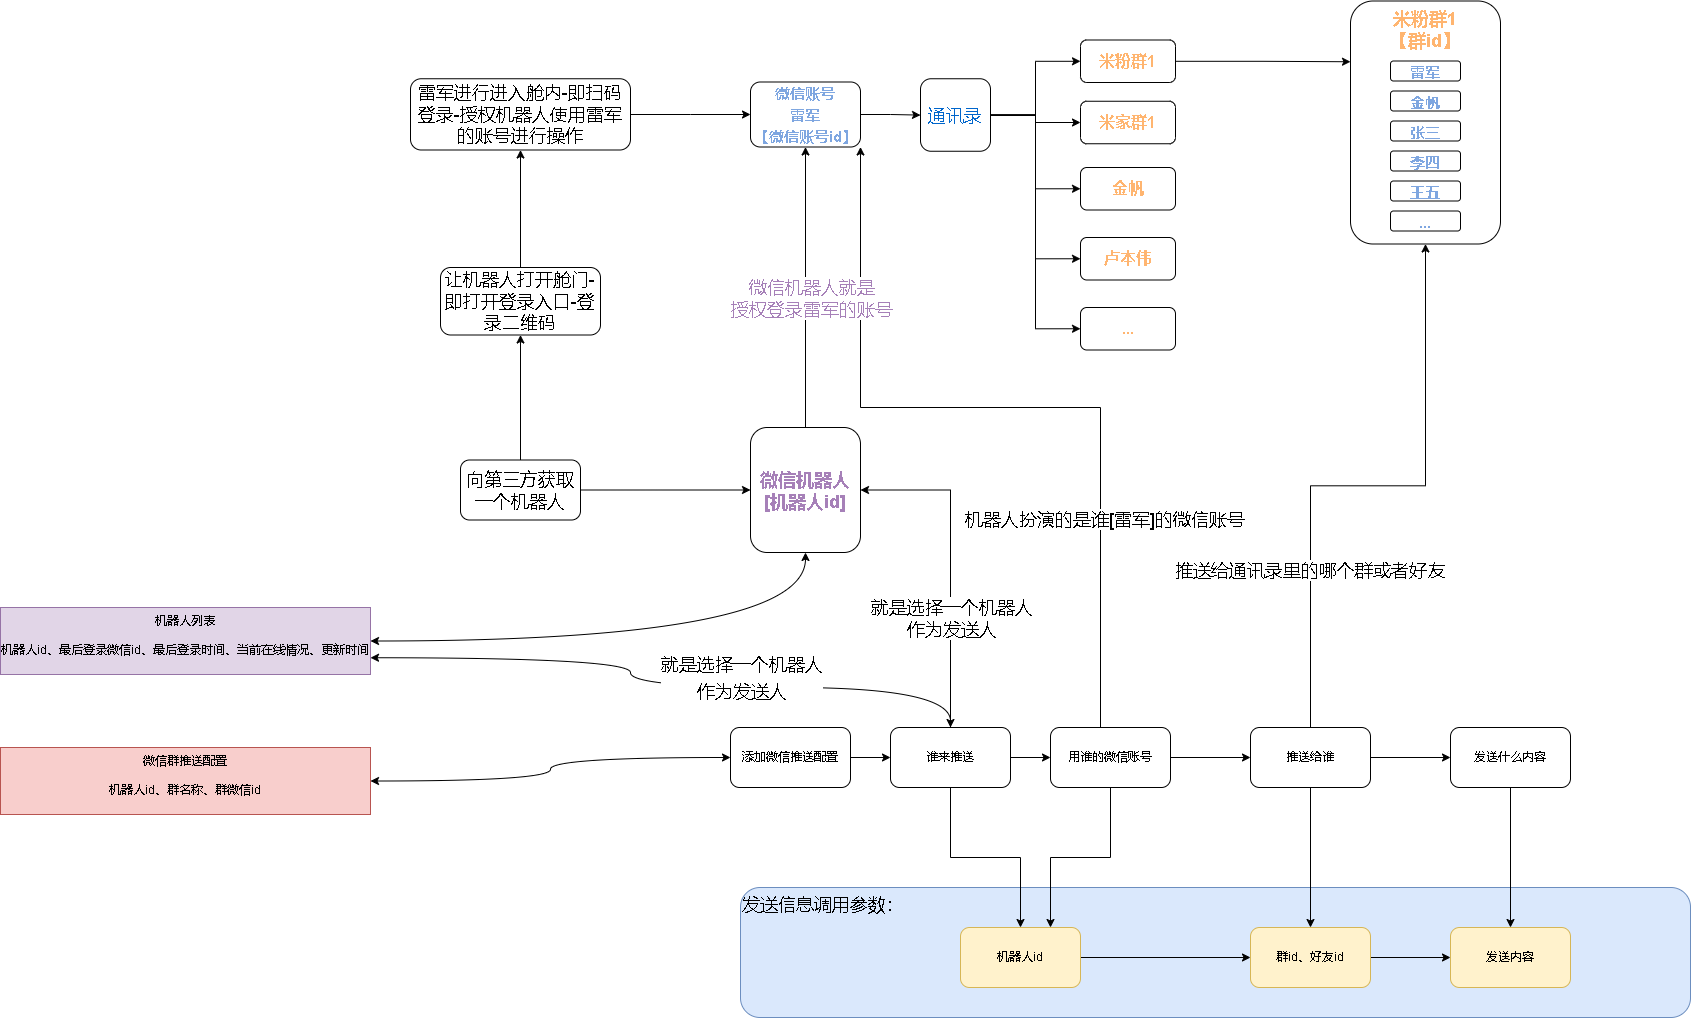

The diagram above was exported from draw.io. Its source (the exported page's mxGraphModel, read from the mxfile embedded in the PNG):
<mxGraphModel dx="2249" dy="754" grid="1" gridSize="10" guides="1" tooltips="1" connect="1" arrows="1" fold="1" page="1" pageScale="1" pageWidth="827" pageHeight="1169" math="0" shadow="0">
  <root>
    <mxCell id="0" />
    <mxCell id="1" parent="0" />
    <mxCell id="YGVoMXdqs_4ghO0lIFOt-67" value="发送信息调用参数：" style="rounded=1;whiteSpace=wrap;html=1;fontSize=18;align=left;verticalAlign=top;fillColor=#dae8fc;strokeColor=#6c8ebf;" parent="1" vertex="1">
      <mxGeometry x="50" y="920" width="950" height="130" as="geometry" />
    </mxCell>
    <mxCell id="YGVoMXdqs_4ghO0lIFOt-4" value="" style="edgeStyle=orthogonalEdgeStyle;rounded=0;orthogonalLoop=1;jettySize=auto;html=1;" parent="1" source="YGVoMXdqs_4ghO0lIFOt-1" target="YGVoMXdqs_4ghO0lIFOt-3" edge="1">
      <mxGeometry relative="1" as="geometry" />
    </mxCell>
    <mxCell id="YGVoMXdqs_4ghO0lIFOt-1" value="添加微信推送配置" style="rounded=1;whiteSpace=wrap;html=1;" parent="1" vertex="1">
      <mxGeometry x="40" y="760" width="120" height="60" as="geometry" />
    </mxCell>
    <mxCell id="YGVoMXdqs_4ghO0lIFOt-6" value="" style="edgeStyle=orthogonalEdgeStyle;rounded=0;orthogonalLoop=1;jettySize=auto;html=1;" parent="1" source="YGVoMXdqs_4ghO0lIFOt-3" target="YGVoMXdqs_4ghO0lIFOt-5" edge="1">
      <mxGeometry relative="1" as="geometry" />
    </mxCell>
    <mxCell id="YGVoMXdqs_4ghO0lIFOt-40" style="edgeStyle=orthogonalEdgeStyle;rounded=0;orthogonalLoop=1;jettySize=auto;html=1;entryX=1;entryY=0.5;entryDx=0;entryDy=0;fontSize=18;fontColor=#A680B8;" parent="1" source="YGVoMXdqs_4ghO0lIFOt-3" target="YGVoMXdqs_4ghO0lIFOt-34" edge="1">
      <mxGeometry relative="1" as="geometry">
        <Array as="points">
          <mxPoint x="260" y="523" />
        </Array>
      </mxGeometry>
    </mxCell>
    <mxCell id="YGVoMXdqs_4ghO0lIFOt-41" value="&lt;font color=&quot;#000000&quot;&gt;就是选择一个机器人&lt;br&gt;作为发送人&lt;/font&gt;" style="edgeLabel;html=1;align=center;verticalAlign=middle;resizable=0;points=[];fontSize=18;fontColor=#A680B8;" parent="YGVoMXdqs_4ghO0lIFOt-40" vertex="1" connectable="0">
      <mxGeometry x="-0.371" y="2" relative="1" as="geometry">
        <mxPoint x="2" y="-7" as="offset" />
      </mxGeometry>
    </mxCell>
    <mxCell id="YGVoMXdqs_4ghO0lIFOt-58" value="" style="edgeStyle=orthogonalEdgeStyle;rounded=0;orthogonalLoop=1;jettySize=auto;html=1;fontSize=18;fontColor=#000000;" parent="1" source="YGVoMXdqs_4ghO0lIFOt-3" target="YGVoMXdqs_4ghO0lIFOt-57" edge="1">
      <mxGeometry relative="1" as="geometry" />
    </mxCell>
    <mxCell id="4wZUQJnM46PC_Udc9R0F-6" style="edgeStyle=orthogonalEdgeStyle;curved=1;rounded=0;orthogonalLoop=1;jettySize=auto;html=1;entryX=1;entryY=0.75;entryDx=0;entryDy=0;startArrow=classic;startFill=1;" edge="1" parent="1" source="YGVoMXdqs_4ghO0lIFOt-3" target="4wZUQJnM46PC_Udc9R0F-1">
      <mxGeometry relative="1" as="geometry">
        <Array as="points">
          <mxPoint x="260" y="720" />
          <mxPoint x="-60" y="720" />
          <mxPoint x="-60" y="690" />
        </Array>
      </mxGeometry>
    </mxCell>
    <mxCell id="4wZUQJnM46PC_Udc9R0F-7" value="&lt;span style=&quot;font-size: 18px;&quot;&gt;就是选择一个机器人&lt;/span&gt;&lt;br style=&quot;font-size: 18px;&quot;&gt;&lt;span style=&quot;font-size: 18px;&quot;&gt;作为发送人&lt;/span&gt;" style="edgeLabel;html=1;align=center;verticalAlign=middle;resizable=0;points=[];" vertex="1" connectable="0" parent="4wZUQJnM46PC_Udc9R0F-6">
      <mxGeometry x="-0.2581" y="1" relative="1" as="geometry">
        <mxPoint x="-9" y="-11" as="offset" />
      </mxGeometry>
    </mxCell>
    <mxCell id="YGVoMXdqs_4ghO0lIFOt-3" value="谁来推送" style="whiteSpace=wrap;html=1;rounded=1;" parent="1" vertex="1">
      <mxGeometry x="200" y="760" width="120" height="60" as="geometry" />
    </mxCell>
    <mxCell id="YGVoMXdqs_4ghO0lIFOt-39" value="" style="edgeStyle=orthogonalEdgeStyle;rounded=0;orthogonalLoop=1;jettySize=auto;html=1;fontSize=18;fontColor=#A680B8;" parent="1" source="YGVoMXdqs_4ghO0lIFOt-5" target="YGVoMXdqs_4ghO0lIFOt-38" edge="1">
      <mxGeometry relative="1" as="geometry" />
    </mxCell>
    <mxCell id="YGVoMXdqs_4ghO0lIFOt-42" style="edgeStyle=orthogonalEdgeStyle;rounded=0;orthogonalLoop=1;jettySize=auto;html=1;entryX=1;entryY=1;entryDx=0;entryDy=0;fontSize=18;fontColor=#A680B8;" parent="1" source="YGVoMXdqs_4ghO0lIFOt-5" target="YGVoMXdqs_4ghO0lIFOt-16" edge="1">
      <mxGeometry relative="1" as="geometry">
        <Array as="points">
          <mxPoint x="410" y="440" />
          <mxPoint x="170" y="440" />
        </Array>
      </mxGeometry>
    </mxCell>
    <mxCell id="YGVoMXdqs_4ghO0lIFOt-43" value="&lt;font color=&quot;#000000&quot;&gt;机器人扮演的是谁[雷军]的微信账号&lt;/font&gt;" style="edgeLabel;html=1;align=center;verticalAlign=middle;resizable=0;points=[];fontSize=18;fontColor=#A680B8;" parent="YGVoMXdqs_4ghO0lIFOt-42" vertex="1" connectable="0">
      <mxGeometry x="-0.4906" y="-3" relative="1" as="geometry">
        <mxPoint as="offset" />
      </mxGeometry>
    </mxCell>
    <mxCell id="YGVoMXdqs_4ghO0lIFOt-60" style="edgeStyle=orthogonalEdgeStyle;rounded=0;orthogonalLoop=1;jettySize=auto;html=1;entryX=0.75;entryY=0;entryDx=0;entryDy=0;fontSize=18;fontColor=#000000;" parent="1" source="YGVoMXdqs_4ghO0lIFOt-5" target="YGVoMXdqs_4ghO0lIFOt-57" edge="1">
      <mxGeometry relative="1" as="geometry" />
    </mxCell>
    <mxCell id="YGVoMXdqs_4ghO0lIFOt-5" value="用谁的微信账号" style="whiteSpace=wrap;html=1;rounded=1;" parent="1" vertex="1">
      <mxGeometry x="360" y="760" width="120" height="60" as="geometry" />
    </mxCell>
    <mxCell id="YGVoMXdqs_4ghO0lIFOt-9" value="&lt;b style=&quot;font-size: 18px;&quot;&gt;&lt;font color=&quot;#ffb570&quot;&gt;米粉群1&lt;br&gt;【群id】&lt;br&gt;&lt;/font&gt;&lt;/b&gt;" style="rounded=1;whiteSpace=wrap;html=1;align=center;verticalAlign=top;" parent="1" vertex="1">
      <mxGeometry x="660" y="33.5" width="150" height="243" as="geometry" />
    </mxCell>
    <mxCell id="YGVoMXdqs_4ghO0lIFOt-10" value="&lt;font color=&quot;#7ea6e0&quot; style=&quot;font-size: 15px;&quot;&gt;&lt;b&gt;雷军&lt;/b&gt;&lt;/font&gt;" style="rounded=1;whiteSpace=wrap;html=1;fontSize=18;fontColor=#FFB570;" parent="1" vertex="1">
      <mxGeometry x="700" y="93.5" width="70" height="20" as="geometry" />
    </mxCell>
    <mxCell id="YGVoMXdqs_4ghO0lIFOt-11" value="&lt;font color=&quot;#7ea6e0&quot; style=&quot;font-size: 15px;&quot;&gt;&lt;b&gt;金帆&lt;/b&gt;&lt;/font&gt;" style="rounded=1;whiteSpace=wrap;html=1;fontSize=18;fontColor=#FFB570;" parent="1" vertex="1">
      <mxGeometry x="700" y="123.5" width="70" height="20" as="geometry" />
    </mxCell>
    <mxCell id="YGVoMXdqs_4ghO0lIFOt-12" value="&lt;font color=&quot;#7ea6e0&quot;&gt;&lt;span style=&quot;font-size: 15px;&quot;&gt;&lt;b&gt;张三&lt;/b&gt;&lt;/span&gt;&lt;/font&gt;" style="rounded=1;whiteSpace=wrap;html=1;fontSize=18;fontColor=#FFB570;" parent="1" vertex="1">
      <mxGeometry x="700" y="153.5" width="70" height="20" as="geometry" />
    </mxCell>
    <mxCell id="YGVoMXdqs_4ghO0lIFOt-13" value="&lt;font color=&quot;#7ea6e0&quot;&gt;&lt;span style=&quot;font-size: 15px;&quot;&gt;&lt;b&gt;李四&lt;/b&gt;&lt;/span&gt;&lt;/font&gt;" style="rounded=1;whiteSpace=wrap;html=1;fontSize=18;fontColor=#FFB570;" parent="1" vertex="1">
      <mxGeometry x="700" y="183.5" width="70" height="20" as="geometry" />
    </mxCell>
    <mxCell id="YGVoMXdqs_4ghO0lIFOt-14" value="&lt;font color=&quot;#7ea6e0&quot;&gt;&lt;span style=&quot;font-size: 15px;&quot;&gt;&lt;b&gt;王五&lt;/b&gt;&lt;/span&gt;&lt;/font&gt;" style="rounded=1;whiteSpace=wrap;html=1;fontSize=18;fontColor=#FFB570;" parent="1" vertex="1">
      <mxGeometry x="700" y="213.5" width="70" height="20" as="geometry" />
    </mxCell>
    <mxCell id="YGVoMXdqs_4ghO0lIFOt-15" value="&lt;font color=&quot;#7ea6e0&quot;&gt;&lt;span style=&quot;font-size: 15px;&quot;&gt;&lt;b&gt;...&lt;/b&gt;&lt;/span&gt;&lt;/font&gt;" style="rounded=1;whiteSpace=wrap;html=1;fontSize=18;fontColor=#FFB570;" parent="1" vertex="1">
      <mxGeometry x="700" y="243.5" width="70" height="20" as="geometry" />
    </mxCell>
    <mxCell id="YGVoMXdqs_4ghO0lIFOt-20" value="" style="edgeStyle=orthogonalEdgeStyle;rounded=0;orthogonalLoop=1;jettySize=auto;html=1;fontSize=15;fontColor=#7EA6E0;" parent="1" source="YGVoMXdqs_4ghO0lIFOt-16" target="YGVoMXdqs_4ghO0lIFOt-19" edge="1">
      <mxGeometry relative="1" as="geometry" />
    </mxCell>
    <mxCell id="YGVoMXdqs_4ghO0lIFOt-16" value="&lt;font color=&quot;#7ea6e0&quot; style=&quot;font-size: 15px;&quot;&gt;&lt;b&gt;微信账号&lt;br&gt;雷军&lt;br&gt;【微信账号id】&lt;br&gt;&lt;/b&gt;&lt;/font&gt;" style="rounded=1;whiteSpace=wrap;html=1;fontSize=18;fontColor=#FFB570;" parent="1" vertex="1">
      <mxGeometry x="60" y="114.5" width="110" height="65" as="geometry" />
    </mxCell>
    <mxCell id="YGVoMXdqs_4ghO0lIFOt-24" value="" style="edgeStyle=orthogonalEdgeStyle;rounded=0;orthogonalLoop=1;jettySize=auto;html=1;fontSize=15;fontColor=#0066CC;" parent="1" source="YGVoMXdqs_4ghO0lIFOt-19" target="YGVoMXdqs_4ghO0lIFOt-23" edge="1">
      <mxGeometry relative="1" as="geometry" />
    </mxCell>
    <mxCell id="YGVoMXdqs_4ghO0lIFOt-29" style="edgeStyle=orthogonalEdgeStyle;rounded=0;orthogonalLoop=1;jettySize=auto;html=1;entryX=0;entryY=0.5;entryDx=0;entryDy=0;fontSize=16;fontColor=#FFB570;" parent="1" source="YGVoMXdqs_4ghO0lIFOt-19" target="YGVoMXdqs_4ghO0lIFOt-25" edge="1">
      <mxGeometry relative="1" as="geometry" />
    </mxCell>
    <mxCell id="YGVoMXdqs_4ghO0lIFOt-30" style="edgeStyle=orthogonalEdgeStyle;rounded=0;orthogonalLoop=1;jettySize=auto;html=1;entryX=0;entryY=0.5;entryDx=0;entryDy=0;fontSize=16;fontColor=#FFB570;" parent="1" source="YGVoMXdqs_4ghO0lIFOt-19" target="YGVoMXdqs_4ghO0lIFOt-26" edge="1">
      <mxGeometry relative="1" as="geometry" />
    </mxCell>
    <mxCell id="YGVoMXdqs_4ghO0lIFOt-31" style="edgeStyle=orthogonalEdgeStyle;rounded=0;orthogonalLoop=1;jettySize=auto;html=1;entryX=0;entryY=0.5;entryDx=0;entryDy=0;fontSize=16;fontColor=#FFB570;" parent="1" source="YGVoMXdqs_4ghO0lIFOt-19" target="YGVoMXdqs_4ghO0lIFOt-27" edge="1">
      <mxGeometry relative="1" as="geometry" />
    </mxCell>
    <mxCell id="YGVoMXdqs_4ghO0lIFOt-32" style="edgeStyle=orthogonalEdgeStyle;rounded=0;orthogonalLoop=1;jettySize=auto;html=1;entryX=0;entryY=0.5;entryDx=0;entryDy=0;fontSize=16;fontColor=#FFB570;" parent="1" source="YGVoMXdqs_4ghO0lIFOt-19" target="YGVoMXdqs_4ghO0lIFOt-28" edge="1">
      <mxGeometry relative="1" as="geometry" />
    </mxCell>
    <mxCell id="YGVoMXdqs_4ghO0lIFOt-19" value="通讯录" style="whiteSpace=wrap;html=1;fontSize=18;fontColor=#0066CC;rounded=1;" parent="1" vertex="1">
      <mxGeometry x="230" y="111.25" width="70" height="72.5" as="geometry" />
    </mxCell>
    <mxCell id="YGVoMXdqs_4ghO0lIFOt-33" style="edgeStyle=orthogonalEdgeStyle;rounded=0;orthogonalLoop=1;jettySize=auto;html=1;entryX=0;entryY=0.25;entryDx=0;entryDy=0;fontSize=16;fontColor=#FFB570;" parent="1" source="YGVoMXdqs_4ghO0lIFOt-23" target="YGVoMXdqs_4ghO0lIFOt-9" edge="1">
      <mxGeometry relative="1" as="geometry" />
    </mxCell>
    <mxCell id="YGVoMXdqs_4ghO0lIFOt-23" value="米粉群1" style="whiteSpace=wrap;html=1;fontSize=16;fontColor=#FFB570;rounded=1;fontStyle=1" parent="1" vertex="1">
      <mxGeometry x="390" y="72.5" width="95" height="42.5" as="geometry" />
    </mxCell>
    <mxCell id="YGVoMXdqs_4ghO0lIFOt-25" value="米家群1" style="whiteSpace=wrap;html=1;fontSize=16;fontColor=#FFB570;rounded=1;fontStyle=1" parent="1" vertex="1">
      <mxGeometry x="390" y="133.75" width="95" height="42.5" as="geometry" />
    </mxCell>
    <mxCell id="YGVoMXdqs_4ghO0lIFOt-26" value="金帆" style="whiteSpace=wrap;html=1;fontSize=16;fontColor=#FFB570;rounded=1;fontStyle=1" parent="1" vertex="1">
      <mxGeometry x="390" y="200" width="95" height="42.5" as="geometry" />
    </mxCell>
    <mxCell id="YGVoMXdqs_4ghO0lIFOt-27" value="卢本伟" style="whiteSpace=wrap;html=1;fontSize=16;fontColor=#FFB570;rounded=1;fontStyle=1" parent="1" vertex="1">
      <mxGeometry x="390" y="270" width="95" height="42.5" as="geometry" />
    </mxCell>
    <mxCell id="YGVoMXdqs_4ghO0lIFOt-28" value="..." style="whiteSpace=wrap;html=1;fontSize=16;fontColor=#FFB570;rounded=1;fontStyle=1" parent="1" vertex="1">
      <mxGeometry x="390" y="340" width="95" height="42.5" as="geometry" />
    </mxCell>
    <mxCell id="YGVoMXdqs_4ghO0lIFOt-35" style="edgeStyle=orthogonalEdgeStyle;rounded=0;orthogonalLoop=1;jettySize=auto;html=1;exitX=0.5;exitY=0;exitDx=0;exitDy=0;entryX=0.5;entryY=1;entryDx=0;entryDy=0;fontSize=18;fontColor=#A680B8;" parent="1" source="YGVoMXdqs_4ghO0lIFOt-34" target="YGVoMXdqs_4ghO0lIFOt-16" edge="1">
      <mxGeometry relative="1" as="geometry" />
    </mxCell>
    <mxCell id="YGVoMXdqs_4ghO0lIFOt-36" value="微信机器人就是&lt;br&gt;授权登录雷军的账号" style="edgeLabel;html=1;align=center;verticalAlign=middle;resizable=0;points=[];fontSize=18;fontColor=#A680B8;" parent="YGVoMXdqs_4ghO0lIFOt-35" vertex="1" connectable="0">
      <mxGeometry x="-0.0714" y="4" relative="1" as="geometry">
        <mxPoint x="9" as="offset" />
      </mxGeometry>
    </mxCell>
    <mxCell id="YGVoMXdqs_4ghO0lIFOt-34" value="&lt;font size=&quot;1&quot; color=&quot;#a680b8&quot;&gt;&lt;b style=&quot;font-size: 18px;&quot;&gt;微信机器人&lt;br&gt;[机器人id]&lt;br&gt;&lt;/b&gt;&lt;/font&gt;" style="rounded=1;whiteSpace=wrap;html=1;fontSize=16;fontColor=#FFB570;" parent="1" vertex="1">
      <mxGeometry x="60" y="460" width="110" height="125" as="geometry" />
    </mxCell>
    <mxCell id="YGVoMXdqs_4ghO0lIFOt-44" style="edgeStyle=orthogonalEdgeStyle;rounded=0;orthogonalLoop=1;jettySize=auto;html=1;fontSize=18;fontColor=#A680B8;" parent="1" source="YGVoMXdqs_4ghO0lIFOt-38" target="YGVoMXdqs_4ghO0lIFOt-9" edge="1">
      <mxGeometry relative="1" as="geometry" />
    </mxCell>
    <mxCell id="YGVoMXdqs_4ghO0lIFOt-45" value="&lt;font color=&quot;#000000&quot;&gt;推送给通讯录里的哪个群或者好友&lt;/font&gt;" style="edgeLabel;html=1;align=center;verticalAlign=middle;resizable=0;points=[];fontSize=18;fontColor=#A680B8;" parent="YGVoMXdqs_4ghO0lIFOt-44" vertex="1" connectable="0">
      <mxGeometry x="-0.4726" y="2" relative="1" as="geometry">
        <mxPoint as="offset" />
      </mxGeometry>
    </mxCell>
    <mxCell id="YGVoMXdqs_4ghO0lIFOt-56" value="" style="edgeStyle=orthogonalEdgeStyle;rounded=0;orthogonalLoop=1;jettySize=auto;html=1;fontSize=18;fontColor=#000000;" parent="1" source="YGVoMXdqs_4ghO0lIFOt-38" target="YGVoMXdqs_4ghO0lIFOt-55" edge="1">
      <mxGeometry relative="1" as="geometry" />
    </mxCell>
    <mxCell id="YGVoMXdqs_4ghO0lIFOt-63" value="" style="edgeStyle=orthogonalEdgeStyle;rounded=0;orthogonalLoop=1;jettySize=auto;html=1;fontSize=18;fontColor=#000000;" parent="1" source="YGVoMXdqs_4ghO0lIFOt-38" target="YGVoMXdqs_4ghO0lIFOt-62" edge="1">
      <mxGeometry relative="1" as="geometry" />
    </mxCell>
    <mxCell id="YGVoMXdqs_4ghO0lIFOt-38" value="推送给谁" style="whiteSpace=wrap;html=1;rounded=1;" parent="1" vertex="1">
      <mxGeometry x="560" y="760" width="120" height="60" as="geometry" />
    </mxCell>
    <mxCell id="YGVoMXdqs_4ghO0lIFOt-49" style="edgeStyle=orthogonalEdgeStyle;rounded=0;orthogonalLoop=1;jettySize=auto;html=1;exitX=1;exitY=0.5;exitDx=0;exitDy=0;entryX=0;entryY=0.5;entryDx=0;entryDy=0;fontSize=18;fontColor=#000000;" parent="1" source="YGVoMXdqs_4ghO0lIFOt-47" target="YGVoMXdqs_4ghO0lIFOt-34" edge="1">
      <mxGeometry relative="1" as="geometry" />
    </mxCell>
    <mxCell id="YGVoMXdqs_4ghO0lIFOt-51" value="" style="edgeStyle=orthogonalEdgeStyle;rounded=0;orthogonalLoop=1;jettySize=auto;html=1;fontSize=18;fontColor=#000000;" parent="1" source="YGVoMXdqs_4ghO0lIFOt-47" target="YGVoMXdqs_4ghO0lIFOt-50" edge="1">
      <mxGeometry relative="1" as="geometry" />
    </mxCell>
    <mxCell id="YGVoMXdqs_4ghO0lIFOt-47" value="向第三方获取一个机器人" style="rounded=1;whiteSpace=wrap;html=1;fontSize=18;fontColor=#000000;" parent="1" vertex="1">
      <mxGeometry x="-230" y="492.5" width="120" height="60" as="geometry" />
    </mxCell>
    <mxCell id="YGVoMXdqs_4ghO0lIFOt-53" value="" style="edgeStyle=orthogonalEdgeStyle;rounded=0;orthogonalLoop=1;jettySize=auto;html=1;fontSize=18;fontColor=#000000;" parent="1" source="YGVoMXdqs_4ghO0lIFOt-50" target="YGVoMXdqs_4ghO0lIFOt-52" edge="1">
      <mxGeometry relative="1" as="geometry" />
    </mxCell>
    <mxCell id="YGVoMXdqs_4ghO0lIFOt-50" value="让机器人打开舱门-即打开登录入口-登录二维码" style="whiteSpace=wrap;html=1;fontSize=18;fontColor=#000000;rounded=1;" parent="1" vertex="1">
      <mxGeometry x="-250" y="300" width="160" height="67.5" as="geometry" />
    </mxCell>
    <mxCell id="YGVoMXdqs_4ghO0lIFOt-54" style="edgeStyle=orthogonalEdgeStyle;rounded=0;orthogonalLoop=1;jettySize=auto;html=1;entryX=0;entryY=0.5;entryDx=0;entryDy=0;fontSize=18;fontColor=#000000;" parent="1" source="YGVoMXdqs_4ghO0lIFOt-52" target="YGVoMXdqs_4ghO0lIFOt-16" edge="1">
      <mxGeometry relative="1" as="geometry" />
    </mxCell>
    <mxCell id="YGVoMXdqs_4ghO0lIFOt-52" value="雷军进行进入舱内-即扫码登录-授权机器人使用雷军的账号进行操作" style="whiteSpace=wrap;html=1;fontSize=18;fontColor=#000000;rounded=1;" parent="1" vertex="1">
      <mxGeometry x="-280" y="111.25" width="220" height="71.25" as="geometry" />
    </mxCell>
    <mxCell id="YGVoMXdqs_4ghO0lIFOt-65" value="" style="edgeStyle=orthogonalEdgeStyle;rounded=0;orthogonalLoop=1;jettySize=auto;html=1;fontSize=18;fontColor=#000000;" parent="1" source="YGVoMXdqs_4ghO0lIFOt-55" target="YGVoMXdqs_4ghO0lIFOt-64" edge="1">
      <mxGeometry relative="1" as="geometry" />
    </mxCell>
    <mxCell id="YGVoMXdqs_4ghO0lIFOt-55" value="发送什么内容" style="whiteSpace=wrap;html=1;rounded=1;" parent="1" vertex="1">
      <mxGeometry x="760" y="760" width="120" height="60" as="geometry" />
    </mxCell>
    <mxCell id="YGVoMXdqs_4ghO0lIFOt-61" style="edgeStyle=orthogonalEdgeStyle;rounded=0;orthogonalLoop=1;jettySize=auto;html=1;fontSize=18;fontColor=#000000;" parent="1" source="YGVoMXdqs_4ghO0lIFOt-57" edge="1">
      <mxGeometry relative="1" as="geometry">
        <mxPoint x="560" y="990" as="targetPoint" />
      </mxGeometry>
    </mxCell>
    <mxCell id="YGVoMXdqs_4ghO0lIFOt-57" value="机器人id" style="whiteSpace=wrap;html=1;rounded=1;fillColor=#fff2cc;strokeColor=#d6b656;" parent="1" vertex="1">
      <mxGeometry x="270" y="960" width="120" height="60" as="geometry" />
    </mxCell>
    <mxCell id="YGVoMXdqs_4ghO0lIFOt-66" style="edgeStyle=orthogonalEdgeStyle;rounded=0;orthogonalLoop=1;jettySize=auto;html=1;exitX=1;exitY=0.5;exitDx=0;exitDy=0;entryX=0;entryY=0.5;entryDx=0;entryDy=0;fontSize=18;fontColor=#000000;" parent="1" source="YGVoMXdqs_4ghO0lIFOt-62" target="YGVoMXdqs_4ghO0lIFOt-64" edge="1">
      <mxGeometry relative="1" as="geometry" />
    </mxCell>
    <mxCell id="YGVoMXdqs_4ghO0lIFOt-62" value="群id、好友id" style="whiteSpace=wrap;html=1;rounded=1;fillColor=#fff2cc;strokeColor=#d6b656;" parent="1" vertex="1">
      <mxGeometry x="560" y="960" width="120" height="60" as="geometry" />
    </mxCell>
    <mxCell id="YGVoMXdqs_4ghO0lIFOt-64" value="发送内容" style="whiteSpace=wrap;html=1;rounded=1;fillColor=#fff2cc;strokeColor=#d6b656;" parent="1" vertex="1">
      <mxGeometry x="760" y="960" width="120" height="60" as="geometry" />
    </mxCell>
    <mxCell id="4wZUQJnM46PC_Udc9R0F-3" style="edgeStyle=orthogonalEdgeStyle;rounded=0;orthogonalLoop=1;jettySize=auto;html=1;entryX=0.5;entryY=1;entryDx=0;entryDy=0;curved=1;startArrow=classic;startFill=1;" edge="1" parent="1" source="4wZUQJnM46PC_Udc9R0F-1" target="YGVoMXdqs_4ghO0lIFOt-34">
      <mxGeometry relative="1" as="geometry" />
    </mxCell>
    <mxCell id="4wZUQJnM46PC_Udc9R0F-1" value="机器人列表&lt;br&gt;&lt;br&gt;机器人id、最后登录微信id、最后登录时间、当前在线情况、更新时间" style="rounded=0;whiteSpace=wrap;html=1;verticalAlign=top;fillColor=#e1d5e7;strokeColor=#9673a6;" vertex="1" parent="1">
      <mxGeometry x="-690" y="640" width="370" height="67" as="geometry" />
    </mxCell>
    <mxCell id="4wZUQJnM46PC_Udc9R0F-4" style="edgeStyle=orthogonalEdgeStyle;curved=1;rounded=0;orthogonalLoop=1;jettySize=auto;html=1;entryX=0;entryY=0.5;entryDx=0;entryDy=0;startArrow=classic;startFill=1;" edge="1" parent="1" source="4wZUQJnM46PC_Udc9R0F-2" target="YGVoMXdqs_4ghO0lIFOt-1">
      <mxGeometry relative="1" as="geometry" />
    </mxCell>
    <mxCell id="4wZUQJnM46PC_Udc9R0F-2" value="微信群推送配置&lt;br&gt;&lt;br&gt;机器人id、群名称、群微信id" style="rounded=0;whiteSpace=wrap;html=1;verticalAlign=top;fillColor=#f8cecc;strokeColor=#b85450;" vertex="1" parent="1">
      <mxGeometry x="-690" y="780" width="370" height="67" as="geometry" />
    </mxCell>
  </root>
</mxGraphModel>